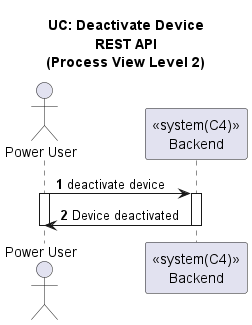

The diagram above was rendered by PlantUML. Its source (embedded in the PNG):
@startuml

autonumber
title UC: Deactivate Device\nREST API\n(Process View Level 2)

actor "Power User" as PU
participant "<<system(C4)>>\nBackend" as BE

PU->BE: deactivate device
activate PU
activate BE
BE->PU: Device deactivated
deactivate BE
deactivate PU

@enduml